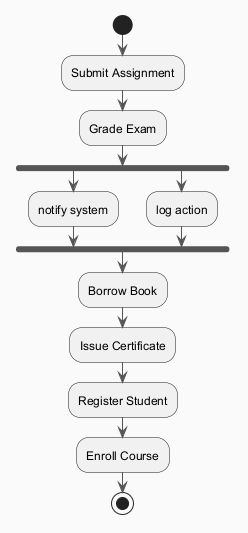

The diagram above was rendered by PlantUML. Its source (embedded in the PNG):
@startuml
skinparam backgroundColor #FAFAFA
skinparam classBackgroundColor #FFF3E0
skinparam classBorderColor #E65100
skinparam ArrowColor #555555
start
:Submit Assignment;
:Grade Exam;
fork
:notify system;
fork again
:log action;
end fork
:Borrow Book;
:Issue Certificate;
:Register Student;
:Enroll Course;
stop
@enduml